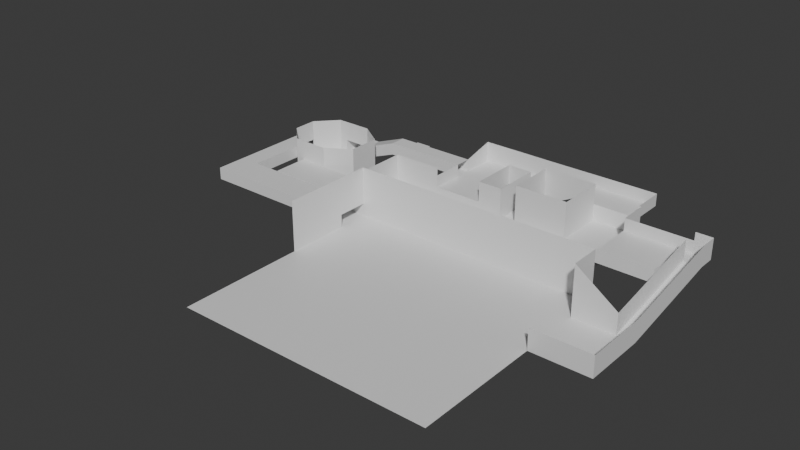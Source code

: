 # Source: waterworks.blend  (saved by Blender 4.0.36; exported with 4.5.12 LTS)
import bpy
from mathutils import Matrix  # noqa: F401  (used for matrix-valued properties, if any)

bpy.ops.wm.read_factory_settings(use_empty=True)
scene = bpy.context.scene
scene.name = 'Scene'

# ---- materials (node trees are filled in below, after node groups)
mat_floor_tiles = bpy.data.materials.new('floor.tiles')
mat_floor_tiles.use_transparent_shadow = False
mat_floor_dirt = bpy.data.materials.new('floor.dirt')
mat_floor_dirt.use_transparent_shadow = False
mat_floor_sand = bpy.data.materials.new('floor.sand')
mat_floor_sand.use_transparent_shadow = False
mat_floor_concrete = bpy.data.materials.new('floor.concrete')
mat_floor_concrete.use_transparent_shadow = False
mat_wall_concrete = bpy.data.materials.new('wall.concrete')
mat_wall_concrete.use_transparent_shadow = False
mat_wall_plaster = bpy.data.materials.new('wall.plaster')
mat_wall_plaster.use_transparent_shadow = False
mat_ceiling_tiles = bpy.data.materials.new('ceiling.tiles')
mat_ceiling_tiles.use_transparent_shadow = False
mat_metal = bpy.data.materials.new('metal')
mat_metal.use_transparent_shadow = False

# ---- material node trees
mat_floor_tiles.use_nodes = True; mat_floor_tiles.node_tree.nodes.clear()
_N = mat_floor_tiles.node_tree.nodes; _L = mat_floor_tiles.node_tree.links
n0 = _N.new('ShaderNodeBsdfPrincipled'); n0.name = 'Principled BSDF'; n0.location = (10, 300)
n0.inputs[3].default_value = 1.45
n1 = _N.new('ShaderNodeOutputMaterial'); n1.name = 'Material Output'; n1.location = (300, 300)
_L.new(n0.outputs[0], n1.inputs[0])
n1.is_active_output = True
mat_floor_dirt.use_nodes = True; mat_floor_dirt.node_tree.nodes.clear()
_N = mat_floor_dirt.node_tree.nodes; _L = mat_floor_dirt.node_tree.links
n0 = _N.new('ShaderNodeBsdfPrincipled'); n0.name = 'Principled BSDF'; n0.location = (10, 300)
n0.inputs[3].default_value = 1.45
n1 = _N.new('ShaderNodeOutputMaterial'); n1.name = 'Material Output'; n1.location = (300, 300)
_L.new(n0.outputs[0], n1.inputs[0])
n1.is_active_output = True
mat_floor_sand.use_nodes = True; mat_floor_sand.node_tree.nodes.clear()
_N = mat_floor_sand.node_tree.nodes; _L = mat_floor_sand.node_tree.links
n0 = _N.new('ShaderNodeBsdfPrincipled'); n0.name = 'Principled BSDF'; n0.location = (10, 300)
n0.inputs[3].default_value = 1.45
n1 = _N.new('ShaderNodeOutputMaterial'); n1.name = 'Material Output'; n1.location = (300, 300)
_L.new(n0.outputs[0], n1.inputs[0])
n1.is_active_output = True
mat_floor_concrete.use_nodes = True; mat_floor_concrete.node_tree.nodes.clear()
_N = mat_floor_concrete.node_tree.nodes; _L = mat_floor_concrete.node_tree.links
n0 = _N.new('ShaderNodeBsdfPrincipled'); n0.name = 'Principled BSDF'; n0.location = (10, 300)
n0.inputs[3].default_value = 1.45
n1 = _N.new('ShaderNodeOutputMaterial'); n1.name = 'Material Output'; n1.location = (300, 300)
_L.new(n0.outputs[0], n1.inputs[0])
n1.is_active_output = True
mat_wall_concrete.use_nodes = True; mat_wall_concrete.node_tree.nodes.clear()
_N = mat_wall_concrete.node_tree.nodes; _L = mat_wall_concrete.node_tree.links
n0 = _N.new('ShaderNodeBsdfPrincipled'); n0.name = 'Principled BSDF'; n0.location = (10, 300)
n0.inputs[3].default_value = 1.45
n1 = _N.new('ShaderNodeOutputMaterial'); n1.name = 'Material Output'; n1.location = (300, 300)
_L.new(n0.outputs[0], n1.inputs[0])
n1.is_active_output = True
mat_wall_plaster.use_nodes = True; mat_wall_plaster.node_tree.nodes.clear()
_N = mat_wall_plaster.node_tree.nodes; _L = mat_wall_plaster.node_tree.links
n0 = _N.new('ShaderNodeBsdfPrincipled'); n0.name = 'Principled BSDF'; n0.location = (10, 300)
n0.inputs[3].default_value = 1.45
n1 = _N.new('ShaderNodeOutputMaterial'); n1.name = 'Material Output'; n1.location = (300, 300)
_L.new(n0.outputs[0], n1.inputs[0])
n1.is_active_output = True
mat_ceiling_tiles.use_nodes = True; mat_ceiling_tiles.node_tree.nodes.clear()
_N = mat_ceiling_tiles.node_tree.nodes; _L = mat_ceiling_tiles.node_tree.links
n0 = _N.new('ShaderNodeBsdfPrincipled'); n0.name = 'Principled BSDF'; n0.location = (10, 300)
n0.inputs[3].default_value = 1.45
n1 = _N.new('ShaderNodeOutputMaterial'); n1.name = 'Material Output'; n1.location = (300, 300)
_L.new(n0.outputs[0], n1.inputs[0])
n1.is_active_output = True
mat_metal.use_nodes = True; mat_metal.node_tree.nodes.clear()
_N = mat_metal.node_tree.nodes; _L = mat_metal.node_tree.links
n0 = _N.new('ShaderNodeBsdfPrincipled'); n0.name = 'Principled BSDF'; n0.location = (10, 300)
n0.inputs[3].default_value = 1.45
n1 = _N.new('ShaderNodeOutputMaterial'); n1.name = 'Material Output'; n1.location = (300, 300)
_L.new(n0.outputs[0], n1.inputs[0])
n1.is_active_output = True

# ---- world
world_world = bpy.data.worlds.new('World'); scene.world = world_world
world_world.use_nodes = True; world_world.node_tree.nodes.clear()
_N = world_world.node_tree.nodes; _L = world_world.node_tree.links
n0 = _N.new('ShaderNodeOutputWorld'); n0.name = 'World Output'; n0.location = (300, 300)
n1 = _N.new('ShaderNodeBackground'); n1.name = 'Background'; n1.location = (10, 300)
n1.inputs[0].default_value = (0.05088, 0.05088, 0.05088, 1.0)
_L.new(n1.outputs[0], n0.inputs[0])
n0.is_active_output = True
world_world.color = (0.05088, 0.05088, 0.05088)
world_world.use_sun_shadow = False
world_world.sun_shadow_jitter_overblur = 0.0

# ---- meshes
me_plane = bpy.data.meshes.new('Plane')
me_plane.from_pydata([(-23.99, -48.09, 5.96e-07), (36.01, -48.09, 5.96e-07), (5.473, 5.985, 0.0), (1.473, 5.985, 0.0), (-23.99, -18.09, 5.96e-07), (36.01, -18.09, 5.96e-07), (36.01, -3.085, 5.96e-07), (-23.99, -3.085, 5.96e-07), (36.01, 4.415, 5.96e-07), (-23.99, 4.415, 5.96e-07), (-39.0, -3.085, 5.96e-07), (-39.0, 4.415, 5.96e-07), (-35.0, -3.085, 5.96e-07), (-35.0, 4.415, 5.96e-07), (-44.93, 4.615, 5.96e-07), (-51.97, 4.615, 5.96e-07), (-44.93, 13.19, 5.96e-07), (-51.97, 13.19, 5.96e-07), (-35.0, 13.19, 5.96e-07), (-44.93, 13.59, 5.96e-07), (-51.97, 13.59, 5.96e-07), (-44.93, 29.59, 5.96e-07), (-51.97, 29.59, 5.96e-07), (-38.93, 17.59, 5.96e-07), (-38.93, 25.59, 5.96e-07), (-53.97, 29.59, 5.96e-07), (-53.97, 13.59, 5.96e-07), (-44.93, 29.99, 5.96e-07), (-51.97, 29.99, 5.96e-07), (-44.93, 33.99, 5.96e-07), (-51.97, 33.99, 5.96e-07), (-36.93, 29.99, 3.0), (-36.93, 33.99, 3.0), (-32.93, 29.99, 3.0), (-32.93, 33.99, 3.0), (-16.93, 29.99, 3.0), (-16.93, 33.99, 3.0), (-36.93, 39.99, 3.0), (-32.93, 39.99, 3.0), (-16.53, 29.99, 3.0), (-16.53, 33.99, 3.0), (-4.527, 29.99, 3.0), (-4.527, 33.99, 3.0), (-16.53, 21.99, 3.0), (-4.527, 21.99, 3.0), (-16.53, 41.99, 3.0), (-4.527, 41.99, 3.0), (1.473, 33.99, 0.9756), (1.473, 41.99, 0.9756), (5.473, 33.99, 0.9756), (5.473, 41.99, 0.9756), (13.47, 33.99, 5.0), (13.47, 41.99, 5.0), (29.47, 33.99, 5.0), (29.47, 41.99, 5.0), (1.473, 21.99, 0.0), (5.473, 21.99, 0.0), (-28.53, 5.985, 0.0), (-28.53, 21.99, 0.0), (6.473, 5.985, 0.0), (6.473, 21.99, 0.0), (18.47, 5.985, 1.0), (18.47, 21.99, 1.0), (30.01, 5.985, 1.0), (30.01, 21.99, 1.0), (18.47, 33.99, 1.0), (30.01, 33.99, 1.0), (46.01, -18.09, 5.96e-07), (46.01, -3.085, 5.96e-07), (50.01, -18.09, 5.96e-07), (50.01, -3.085, 5.96e-07), (46.01, 22.91, 5.0), (50.01, 22.91, 5.0), (46.01, 26.91, 5.0), (50.01, 26.91, 5.0), (45.61, 22.91, 5.0), (45.61, 26.91, 5.0), (30.01, 22.91, 5.0), (30.01, 26.91, 5.0), (45.61, 10.91, 5.0), (30.01, 10.91, 5.0), (-39.0, 4.615, 5.96e-07), (-35.0, 4.615, 5.96e-07), (-39.0, 13.19, 5.96e-07), (-59.0, -3.085, 5.96e-07), (-59.0, 4.415, 5.96e-07), (-64.0, -3.085, 5.96e-07), (-64.0, 4.415, 5.96e-07), (-59.0, 20.41, 5.96e-07), (-64.0, 20.41, 5.96e-07), (-59.0, 24.41, 5.96e-07), (-64.0, 24.41, 5.96e-07), (-59.0, 28.41, 5.96e-07), (-64.0, 28.41, 5.96e-07), (-58.8, 20.41, 5.96e-07), (-58.8, 24.41, 5.96e-07), (-58.8, 18.41, 5.96e-07), (-39.0, -3.085, 3.0), (-39.0, 4.415, 3.0), (-59.0, -3.085, 3.0), (-59.0, 4.415, 3.0), (-64.0, -3.085, 3.0), (-64.0, 4.415, 3.0), (-59.0, 20.41, 3.0), (-64.0, 20.41, 3.0), (-59.0, 24.41, 3.0), (-64.0, 24.41, 3.0), (-59.0, 28.41, 3.0), (-64.0, 28.41, 3.0), (-23.99, -3.085, 3.0), (-23.99, 4.415, 3.0), (-35.0, -3.085, 3.0), (-35.0, 4.415, 3.0), (-44.93, 4.615, 3.0), (-51.97, 4.615, 3.0), (-44.93, 13.19, 3.0), (-51.97, 13.19, 3.0), (-35.0, 13.19, 3.0), (-39.0, 4.615, 3.0), (-35.0, 4.615, 3.0), (-39.0, 13.19, 3.0), (36.01, 4.415, 12.0), (-23.99, 4.415, 12.0), (-23.99, -3.085, 12.0), (-23.99, 4.415, 12.0), (-23.99, -18.09, 12.0), (-23.99, -3.085, 12.0), (36.01, -3.085, 12.0), (36.01, 4.415, 12.0), (46.01, -3.085, 5.0), (-39.0, -3.085, 3.0), (-35.0, -3.085, 3.0), (-39.0, 4.415, 3.0), (-35.0, 4.415, 3.0), (-39.0, 4.615, 3.0), (-35.0, 4.615, 3.0), (-44.93, 13.59, 8.0), (-51.97, 13.59, 8.0), (-44.93, 29.59, 8.0), (-51.97, 29.59, 8.0), (-38.93, 17.59, 8.0), (-38.93, 25.59, 8.0), (-53.97, 29.59, 8.0), (-53.97, 13.59, 8.0), (-58.8, 20.41, 8.0), (-58.8, 24.41, 8.0), (-58.8, 18.41, 8.0), (-44.93, 13.19, 3.0), (-51.97, 13.19, 3.0), (-44.93, 13.59, 3.0), (-51.97, 13.59, 3.0), (-44.93, 13.59, 8.0), (-51.97, 13.59, 8.0), (-59.0, 20.41, 3.0), (-59.0, 24.41, 3.0), (-58.8, 20.41, 3.0), (-58.8, 24.41, 3.0), (-58.8, 20.41, 8.0), (-58.8, 24.41, 8.0), (-44.93, 29.59, 3.0), (-51.97, 29.59, 3.0), (-44.93, 29.99, 3.0), (-51.97, 29.99, 3.0), (-44.93, 29.59, 8.0), (-51.97, 29.59, 8.0), (-51.97, 29.99, 3.0), (-44.93, 33.99, 3.0), (-51.97, 33.99, 3.0), (46.01, -3.085, 5.0), (50.01, -3.085, 5.0), (46.01, 22.91, 10.0), (50.01, 22.91, 10.0), (50.01, 22.91, 10.0), (46.01, 26.91, 10.0), (50.01, 26.91, 10.0), (36.01, -18.09, 5.0), (46.01, -18.09, 5.0), (50.01, -18.09, 5.0), (50.01, -3.085, 5.0), (-44.93, 29.99, 3.0), (-44.93, 33.99, 3.0), (-36.93, 29.99, 6.0), (-36.93, 33.99, 6.0), (-36.93, 29.99, 6.0), (-32.93, 29.99, 6.0), (-32.93, 33.99, 6.0), (-16.93, 29.99, 6.0), (-16.93, 33.99, 6.0), (-16.53, 29.99, 6.0), (-4.527, 29.99, 8.0), (-16.53, 21.99, 6.0), (-4.527, 21.99, 8.0), (-28.53, 5.985, 8.0), (-28.53, 21.99, 8.0), (5.473, 5.985, 8.0), (1.473, 5.985, 8.0), (-28.53, 5.985, 8.0), (6.473, 5.985, 8.0), (13.47, 41.99, 8.0), (29.47, 41.99, 8.0), (1.473, 41.99, 7.976), (5.473, 41.99, 7.976), (-16.53, 41.99, 8.0), (-4.527, 41.99, 8.0), (-4.527, 29.99, 8.0), (-4.527, 33.99, 8.0), (-4.527, 33.99, 8.0), (1.473, 33.99, 8.0), (1.473, 33.99, 8.0), (5.473, 33.99, 3.976), (13.47, 33.99, 8.0), (1.473, 21.99, 8.0), (5.473, 21.99, 3.0), (18.47, 33.99, 5.0), (30.01, 33.99, 5.0), (5.473, 21.99, 3.0), (6.473, 21.99, 3.0), (18.47, 21.99, 5.0), (18.47, 33.99, 5.0), (29.47, 33.99, 8.0), (29.47, 41.99, 8.0), (30.01, 21.99, 5.0), (30.01, 33.99, 5.0), (18.47, 26.92, 1.0), (30.01, 26.92, 1.0), (18.47, 26.92, 5.0), (30.01, 26.92, 5.0), (29.47, 21.99, 1.0), (29.47, 5.985, 1.0), (29.47, 33.99, 1.0), (29.47, 33.99, 5.0), (29.47, 26.92, 1.0), (30.01, 33.99, 8.0), (30.01, 33.99, 8.0), (30.01, 26.92, 8.0), (29.47, 33.99, 8.0), (46.01, 26.91, 8.0), (45.61, 26.91, 8.0), (30.01, 26.91, 8.0), (46.01, 22.91, 8.0), (45.61, 22.91, 8.0), (45.61, 10.91, 8.0), (30.01, 10.91, 8.0), (30.01, 5.985, 5.0), (30.01, 21.99, 5.0), (30.01, 5.985, 5.0), (30.01, 5.985, 8.0), (6.473, 5.985, 8.0), (18.47, 5.985, 9.0), (30.01, 5.985, 9.0), (29.47, 5.985, 9.0), (-16.93, 29.99, 6.0), (-16.93, 33.99, 6.0), (-16.53, 29.99, 6.0), (-16.53, 33.99, 6.0), (13.47, 33.99, 5.0), (29.47, 33.99, 5.0), (5.473, 33.99, 3.976), (13.47, 33.99, 8.0), (5.473, 21.99, 3.0), (5.473, 21.99, 3.0), (6.473, 21.99, 3.0), (18.47, 21.99, 5.0), (18.47, 33.99, 5.0), (18.47, 26.92, 5.0), (5.473, 33.99, 10.0), (13.47, 33.99, 10.0), (5.473, 21.99, 10.0), (5.473, 21.99, 10.0), (6.473, 21.99, 10.0), (18.47, 21.99, 10.0), (18.47, 33.99, 10.0), (18.47, 26.92, 10.0), (1.473, 21.99, 0.0), (-28.53, 21.99, 0.0), (1.473, 21.99, 8.0), (-28.53, 21.99, 3.0), (-16.51, 21.99, 0.0), (-16.51, 21.99, 3.0), (-4.515, 21.99, 0.0), (-4.515, 21.99, 3.0), (-28.53, 21.99, 8.0), (-16.51, 21.99, 8.0), (1.473, 21.99, 8.0), (-4.515, 21.99, 8.0)], [(273, 275), (284, 280), (275, 283)], [(56, 55, 3, 2), (0, 1, 5, 4), (4, 5, 6, 7), (7, 6, 8, 9), (12, 13, 11, 10), (7, 9, 13, 12), (11, 13, 82, 81), (15, 14, 16, 17), (83, 81, 82, 18), (17, 16, 19, 20), (20, 19, 21, 22), (21, 19, 23, 24), (20, 22, 25, 26), (22, 21, 27, 28), (28, 27, 29, 30), (29, 27, 31, 32), (32, 31, 33, 34), (34, 33, 35, 36), (32, 34, 38, 37), (36, 35, 39, 40), (40, 39, 41, 42), (41, 39, 43, 44), (40, 42, 46, 45), (46, 42, 47, 48), (48, 47, 49, 50), (50, 49, 51, 52), (52, 51, 53, 54), (49, 47, 55, 56), (3, 55, 58, 57), (56, 2, 59, 60), (60, 59, 61, 62), (227, 228, 63, 64), (231, 224, 66, 229), (6, 5, 67, 68), (68, 67, 69, 70), (68, 70, 72, 71), (71, 72, 74, 73), (71, 73, 76, 75), (75, 76, 78, 77), (75, 77, 80, 79), (16, 14, 81, 83), (10, 11, 85, 84), (84, 85, 87, 86), (87, 85, 88, 89), (89, 88, 90, 91), (91, 90, 92, 93), (90, 88, 94, 95), (96, 26, 25, 95, 94), (91, 93, 108, 106), (86, 87, 102, 101), (89, 91, 106, 104), (87, 89, 104, 102), (92, 90, 105, 107), (84, 86, 101, 99), (10, 84, 99, 97), (88, 85, 100, 103), (93, 92, 107, 108), (85, 11, 98, 100), (16, 83, 120, 115), (81, 14, 113, 118), (18, 82, 119, 117), (7, 12, 111, 109), (83, 18, 117, 120), (15, 17, 116, 114), (14, 15, 114, 113), (13, 9, 110, 112), (9, 8, 121, 122), (110, 124, 123, 109), (4, 7, 126, 125), (6, 68, 129, 127), (8, 6, 127, 128), (12, 10, 130, 131), (82, 13, 133, 135), (11, 81, 134, 132), (25, 22, 139, 142), (20, 26, 143, 137), (21, 24, 141, 138), (96, 94, 144, 146), (26, 96, 146, 143), (23, 19, 136, 140), (95, 25, 142, 145), (24, 23, 140, 141), (19, 16, 147, 149), (17, 20, 150, 148), (150, 149, 147, 148), (149, 150, 152, 151), (94, 88, 153, 155), (90, 95, 156, 154), (156, 155, 153, 154), (155, 156, 158, 157), (27, 21, 159, 161), (22, 28, 162, 160), (162, 161, 159, 160), (160, 159, 163, 164), (28, 30, 167, 165), (30, 29, 166, 167), (72, 70, 169, 171), (68, 71, 170, 168), (74, 72, 172, 174), (73, 74, 174, 173), (69, 67, 176, 177), (70, 69, 177, 178), (67, 5, 175, 176), (31, 27, 179, 181), (29, 32, 182, 180), (35, 33, 184, 186), (34, 36, 187, 185), (33, 31, 183, 184), (43, 39, 188, 190), (41, 44, 191, 189), (57, 58, 193, 192), (59, 2, 194, 197), (3, 57, 196, 195), (2, 3, 195, 194), (52, 54, 199, 198), (48, 50, 201, 200), (45, 46, 203, 202), (46, 48, 200, 203), (50, 52, 198, 201), (42, 41, 204, 205), (47, 42, 206, 207), (55, 47, 208, 211), (49, 56, 212, 209), (51, 49, 209, 210), (229, 66, 214, 230), (223, 65, 218, 225), (60, 62, 217, 216), (56, 60, 216, 215), (54, 53, 219, 220), (224, 64, 221, 226), (66, 224, 226, 222), (62, 223, 225, 217), (227, 64, 224, 231), (62, 227, 231, 223), (65, 229, 230, 213), (223, 231, 229, 65), (62, 61, 228, 227), (230, 214, 232, 235), (222, 226, 234, 233), (78, 76, 237, 238), (76, 73, 236, 237), (75, 79, 241, 240), (79, 80, 242, 241), (71, 75, 240, 239), (64, 63, 243, 244), (242, 80, 245, 246), (228, 61, 248, 250), (63, 228, 250, 249), (61, 59, 247, 248), (111, 112, 110, 109), (134, 135, 133, 132), (117, 135, 134, 120), (120, 118, 113, 115), (113, 114, 148, 147), (131, 130, 132, 133), (99, 100, 98, 97), (104, 103, 100, 102), (102, 100, 99, 101), (104, 106, 154, 153), (107, 154, 106, 108), (162, 167, 166, 161), (182, 181, 179, 180), (187, 186, 184, 185), (181, 182, 185, 184), (39, 35, 251, 253), (36, 40, 254, 252), (254, 253, 251, 252), (217, 225, 264, 262), (210, 209, 257, 258), (215, 216, 261, 260), (53, 51, 255, 256), (216, 217, 262, 261), (209, 212, 259, 257), (225, 218, 263, 264), (262, 264, 272, 270), (260, 261, 269, 268), (258, 257, 265, 266), (264, 263, 271, 272), (261, 262, 270, 269), (257, 259, 267, 265), (263, 255, 266, 271), (279, 273, 283, 284), (274, 277, 278, 276), (277, 279, 280, 278), (276, 278, 282, 281), (40, 45, 202, 254)])
me_plane.polygons.foreach_set('material_index', [2, 1, 1, 1, 0, 0, 7, 0, 0, 7, 0, 0, 0, 0, 0, 0, 0, 0, 0, 7, 0, 0, 0, 0, 2, 2, 2, 2, 2, 2, 2, 0, 0, 1, 1, 0, 0, 0, 0, 0, 0, 0, 0, 0, 0, 0, 7, 0, 5, 5, 5, 5, 5, 5, 5, 5, 5, 5, 5, 5, 5, 5, 5, 5, 5, 5, 4, 4, 4, 4, 4, 5, 7, 7, 4, 4, 4, 4, 4, 4, 4, 4, 7, 7, 7, 4, 7, 7, 7, 4, 0, 0, 0, 4, 5, 5, 4, 4, 4, 4, 4, 4, 4, 5, 5, 5, 5, 5, 0, 4, 4, 4, 4, 4, 4, 4, 4, 4, 4, 4, 4, 4, 4, 4, 4, 4, 4, 4, 4, 4, 4, 4, 0, 2, 4, 2, 2, 4, 4, 4, 0, 4, 4, 0, 4, 4, 4, 4, 4, 6, 7, 6, 6, 6, 6, 6, 6, 6, 6, 6, 6, 6, 6, 6, 7, 7, 7, 4, 0, 4, 2, 4, 0, 4, 4, 4, 4, 4, 4, 4, 4, 4, 4, 4, 4, 4])
_uv = me_plane.uv_layers.new(name='UVMap')
_uv.uv.foreach_set('vector', [0.0, 0.875, 0.0, 0.875, 0.0, 0.875, 0.0, 0.875, 0.0, 0.0, 1.0, 0.0, 1.0, 0.5, 0.0, 0.5, 0.0, 0.5, 1.0, 0.5, 1.0, 0.75, 0.0, 0.75, 0.0, 0.75, 1.0, 0.75, 1.0, 0.875, 0.0, 0.875, 0.0, 0.75, 0.0, 0.875, 0.0, 0.875, 0.0, 0.75, 0.0, 0.75, 0.0, 0.875, 0.0, 0.875, 0.0, 0.75, 0.0, 0.875, 0.0, 0.875, 0.0, 0.875, 0.0, 0.875, 0.0, 0.875, 0.0, 0.875, 0.0, 0.875, 0.0, 0.875, 0.0, 0.0, 0.0, 0.875, 0.0, 0.875, 0.0, 0.0, 0.0, 0.875, 0.0, 0.875, 0.0, 0.875, 0.0, 0.875, 0.0, 0.875, 0.0, 0.875, 0.0, 0.875, 0.0, 0.875, 0.0, 0.875, 0.0, 0.875, 0.0, 0.875, 0.0, 0.875, 0.0, 0.875, 0.0, 0.875, 0.0, 0.875, 0.0, 0.875, 0.0, 0.875, 0.0, 0.875, 0.0, 0.875, 0.0, 0.875, 0.0, 0.875, 0.0, 0.875, 0.0, 0.875, 0.0, 0.875, 0.0, 0.875, 0.0, 0.875, 0.0, 0.875, 0.0, 0.875, 0.0, 0.875, 0.0, 0.875, 0.0, 0.875, 0.0, 0.875, 0.0, 0.875, 0.0, 0.875, 0.0, 0.875, 0.0, 0.875, 0.0, 0.875, 0.0, 0.875, 0.0, 0.875, 0.0, 0.875, 0.0, 0.875, 0.0, 0.875, 0.0, 0.875, 0.0, 0.875, 0.0, 0.875, 0.0, 0.875, 0.0, 0.875, 0.0, 0.875, 0.0, 0.875, 0.0, 0.875, 0.0, 0.875, 0.0, 0.875, 0.0, 0.875, 0.0, 0.875, 0.0, 0.875, 0.0, 0.875, 0.0, 0.875, 0.0, 0.875, 0.0, 0.875, 0.0, 0.875, 0.0, 0.875, 0.0, 0.875, 0.0, 0.875, 0.0, 0.875, 0.0, 0.875, 0.0, 0.875, 0.0, 0.875, 0.0, 0.875, 0.0, 0.875, 0.0, 0.875, 0.0, 0.875, 0.0, 0.875, 0.0, 0.875, 0.0, 0.875, 0.0, 0.875, 0.0, 0.875, 0.0, 0.875, 0.0, 0.875, 0.0, 0.875, 0.0, 0.875, 0.0, 0.875, 0.0, 0.875, 0.0, 0.875, 0.0, 0.875, 0.0, 0.875, 0.0, 0.875, 0.0, 0.875, 0.0, 0.875, 0.0, 0.875, 0.0, 0.875, 0.0, 0.875, 0.0, 0.875, 0.0, 0.875, 0.0, 0.875, 0.0, 0.875, 0.0, 0.875, 1.0, 0.75, 1.0, 0.5, 1.0, 0.5, 1.0, 0.75, 1.0, 0.75, 1.0, 0.5, 1.0, 0.5, 1.0, 0.75, 1.0, 0.75, 1.0, 0.75, 1.0, 0.75, 1.0, 0.75, 1.0, 0.75, 1.0, 0.75, 1.0, 0.75, 1.0, 0.75, 1.0, 0.75, 1.0, 0.75, 1.0, 0.75, 1.0, 0.75, 1.0, 0.75, 1.0, 0.75, 1.0, 0.75, 1.0, 0.75, 1.0, 0.75, 1.0, 0.75, 1.0, 0.75, 1.0, 0.75, 0.0, 0.875, 0.0, 0.875, 0.0, 0.875, 0.0, 0.0, 0.0, 0.75, 0.0, 0.875, 0.0, 0.875, 0.0, 0.75, 0.0, 0.75, 0.0, 0.875, 0.0, 0.875, 0.0, 0.75, 0.0, 0.875, 0.0, 0.875, 0.0, 0.875, 0.0, 0.875, 0.0, 0.875, 0.0, 0.875, 0.0, 0.875, 0.0, 0.875, 0.0, 0.875, 0.0, 0.875, 0.0, 0.875, 0.0, 0.875, 0.0, 0.875, 0.0, 0.875, 0.0, 0.875, 0.0, 0.875, 0.0, 0.0, 0.0, 0.875, 0.0, 0.875, 0.0, 0.875, 0.0, 0.875, 0.0, 0.875, 0.0, 0.875, 0.0, 0.875, 0.0, 0.875, 0.0, 0.75, 0.0, 0.875, 0.0, 0.875, 0.0, 0.75, 0.0, 0.875, 0.0, 0.875, 0.0, 0.875, 0.0, 0.875, 0.0, 0.875, 0.0, 0.875, 0.0, 0.875, 0.0, 0.875, 0.0, 0.875, 0.0, 0.875, 0.0, 0.875, 0.0, 0.875, 0.0, 0.75, 0.0, 0.75, 0.0, 0.75, 0.0, 0.75, 0.0, 0.75, 0.0, 0.75, 0.0, 0.75, 0.0, 0.75, 0.0, 0.875, 0.0, 0.875, 0.0, 0.875, 0.0, 0.875, 0.0, 0.875, 0.0, 0.875, 0.0, 0.875, 0.0, 0.875, 0.0, 0.875, 0.0, 0.875, 0.0, 0.875, 0.0, 0.875, 0.0, 0.875, 0.0, 0.0, 0.0, 0.0, 0.0, 0.875, 0.0, 0.875, 0.0, 0.875, 0.0, 0.875, 0.0, 0.875, 0.0, 0.0, 0.0, 0.875, 0.0, 0.875, 0.0, 0.0, 0.0, 0.75, 0.0, 0.75, 0.0, 0.75, 0.0, 0.75, 0.0, 0.0, 0.0, 0.0, 0.0, 0.0, 0.0, 0.0, 0.0, 0.875, 0.0, 0.875, 0.0, 0.875, 0.0, 0.875, 0.0, 0.875, 0.0, 0.875, 0.0, 0.875, 0.0, 0.875, 0.0, 0.875, 0.0, 0.875, 0.0, 0.875, 0.0, 0.875, 0.0, 0.875, 1.0, 0.875, 1.0, 0.875, 0.0, 0.875, 0.0, 0.0, 0.0, 0.0, 0.0, 0.0, 0.0, 0.0, 0.0, 0.5, 0.0, 0.75, 0.0, 0.75, 0.0, 0.5, 1.0, 0.75, 1.0, 0.75, 1.0, 0.75, 1.0, 0.75, 1.0, 0.875, 1.0, 0.75, 1.0, 0.75, 1.0, 0.875, 0.0, 0.75, 0.0, 0.75, 0.0, 0.75, 0.0, 0.75, 0.0, 0.875, 0.0, 0.875, 0.0, 0.875, 0.0, 0.875, 0.0, 0.875, 0.0, 0.875, 0.0, 0.875, 0.0, 0.875, 0.0, 0.875, 0.0, 0.875, 0.0, 0.875, 0.0, 0.875, 0.0, 0.875, 0.0, 0.875, 0.0, 0.875, 0.0, 0.875, 0.0, 0.875, 0.0, 0.875, 0.0, 0.875, 0.0, 0.875, 0.0, 0.0, 0.0, 0.875, 0.0, 0.875, 0.0, 0.0, 0.0, 0.875, 0.0, 0.0, 0.0, 0.0, 0.0, 0.875, 0.0, 0.875, 0.0, 0.875, 0.0, 0.875, 0.0, 0.875, 0.0, 0.875, 0.0, 0.875, 0.0, 0.875, 0.0, 0.875, 0.0, 0.875, 0.0, 0.875, 0.0, 0.875, 0.0, 0.875, 0.0, 0.875, 0.0, 0.875, 0.0, 0.875, 0.0, 0.875, 0.0, 0.875, 0.0, 0.875, 0.0, 0.875, 0.0, 0.875, 0.0, 0.875, 0.0, 0.875, 0.0, 0.875, 0.0, 0.875, 0.0, 0.875, 0.0, 0.875, 0.0, 0.875, 0.0, 0.875, 0.0, 0.875, 0.0, 0.875, 0.0, 0.875, 0.0, 0.875, 0.0, 0.875, 0.0, 0.875, 0.0, 0.875, 0.0, 0.875, 0.0, 0.875, 0.0, 0.875, 0.0, 0.875, 0.0, 0.875, 0.0, 0.875, 0.0, 0.875, 0.0, 0.875, 0.0, 0.875, 0.0, 0.875, 0.0, 0.875, 0.0, 0.875, 0.0, 0.875, 0.0, 0.875, 0.0, 0.875, 0.0, 0.875, 0.0, 0.875, 0.0, 0.875, 0.0, 0.875, 0.0, 0.875, 0.0, 0.875, 0.0, 0.875, 0.0, 0.875, 0.0, 0.875, 0.0, 0.875, 0.0, 0.875, 0.0, 0.875, 0.0, 0.875, 0.0, 0.875, 0.0, 0.875, 0.0, 0.875, 0.0, 0.875, 0.0, 0.875, 1.0, 0.75, 1.0, 0.75, 1.0, 0.75, 1.0, 0.75, 1.0, 0.75, 1.0, 0.75, 1.0, 0.75, 1.0, 0.75, 1.0, 0.75, 1.0, 0.75, 1.0, 0.75, 1.0, 0.75, 1.0, 0.75, 1.0, 0.75, 1.0, 0.75, 1.0, 0.75, 1.0, 0.5, 1.0, 0.5, 1.0, 0.5, 1.0, 0.5, 1.0, 0.75, 1.0, 0.5, 1.0, 0.5, 1.0, 0.75, 1.0, 0.5, 1.0, 0.5, 1.0, 0.5, 1.0, 0.5, 0.0, 0.875, 0.0, 0.875, 0.0, 0.875, 0.0, 0.875, 0.0, 0.875, 0.0, 0.875, 0.0, 0.875, 0.0, 0.875, 0.0, 0.875, 0.0, 0.875, 0.0, 0.875, 0.0, 0.875, 0.0, 0.875, 0.0, 0.875, 0.0, 0.875, 0.0, 0.875, 0.0, 0.875, 0.0, 0.875, 0.0, 0.875, 0.0, 0.875, 0.0, 0.875, 0.0, 0.875, 0.0, 0.875, 0.0, 0.875, 0.0, 0.875, 0.0, 0.875, 0.0, 0.875, 0.0, 0.875, 0.0, 0.875, 0.0, 0.875, 0.0, 0.875, 0.0, 0.875, 0.0, 0.875, 0.0, 0.875, 0.0, 0.875, 0.0, 0.875, 0.0, 0.875, 0.0, 0.875, 0.0, 0.875, 0.0, 0.875, 0.0, 0.875, 0.0, 0.875, 0.0, 0.875, 0.0, 0.875, 0.0, 0.875, 0.0, 0.875, 0.0, 0.875, 0.0, 0.875, 0.0, 0.875, 0.0, 0.875, 0.0, 0.875, 0.0, 0.875, 0.0, 0.875, 0.0, 0.875, 0.0, 0.875, 0.0, 0.875, 0.0, 0.875, 0.0, 0.875, 0.0, 0.875, 0.0, 0.875, 0.0, 0.875, 0.0, 0.875, 0.0, 0.875, 0.0, 0.875, 0.0, 0.875, 0.0, 0.875, 0.0, 0.875, 0.0, 0.875, 0.0, 0.875, 0.0, 0.875, 0.0, 0.875, 0.0, 0.875, 0.0, 0.875, 0.0, 0.875, 0.0, 0.875, 0.0, 0.875, 0.0, 0.875, 0.0, 0.875, 0.0, 0.875, 0.0, 0.875, 0.0, 0.875, 0.0, 0.875, 0.0, 0.875, 0.0, 0.875, 0.0, 0.875, 0.0, 0.875, 0.0, 0.875, 0.0, 0.875, 0.0, 0.875, 0.0, 0.875, 0.0, 0.875, 0.0, 0.875, 0.0, 0.875, 0.0, 0.875, 0.0, 0.875, 0.0, 0.875, 0.0, 0.875, 0.0, 0.875, 0.0, 0.875, 0.0, 0.875, 0.0, 0.875, 0.0, 0.875, 0.0, 0.875, 0.0, 0.875, 0.0, 0.875, 0.0, 0.875, 0.0, 0.875, 0.0, 0.875, 0.0, 0.875, 0.0, 0.875, 0.0, 0.875, 0.0, 0.875, 0.0, 0.875, 0.0, 0.875, 0.0, 0.875, 0.0, 0.875, 0.0, 0.875, 0.0, 0.875, 0.0, 0.875, 0.0, 0.875, 0.0, 0.875, 0.0, 0.875, 0.0, 0.875, 0.0, 0.875, 0.0, 0.875, 0.0, 0.875, 0.0, 0.875, 0.0, 0.875, 0.0, 0.875, 0.0, 0.875, 0.0, 0.875, 0.0, 0.875, 0.0, 0.875, 0.0, 0.875, 0.0, 0.875, 0.0, 0.875, 0.0, 0.875, 0.0, 0.875, 0.0, 0.875, 0.0, 0.875, 0.0, 0.875, 0.0, 0.875, 0.0, 0.875, 0.0, 0.875, 1.0, 0.75, 1.0, 0.75, 1.0, 0.75, 1.0, 0.75, 1.0, 0.75, 1.0, 0.75, 1.0, 0.75, 1.0, 0.75, 1.0, 0.75, 1.0, 0.75, 1.0, 0.75, 1.0, 0.75, 1.0, 0.75, 1.0, 0.75, 1.0, 0.75, 1.0, 0.75, 1.0, 0.75, 1.0, 0.75, 1.0, 0.75, 1.0, 0.75, 0.0, 0.875, 0.0, 0.875, 0.0, 0.875, 0.0, 0.875, 1.0, 0.75, 1.0, 0.75, 1.0, 0.75, 1.0, 0.75, 0.0, 0.875, 0.0, 0.875, 0.0, 0.875, 0.0, 0.875, 0.0, 0.875, 0.0, 0.875, 0.0, 0.875, 0.0, 0.875, 0.0, 0.875, 0.0, 0.875, 0.0, 0.875, 0.0, 0.875, 0.0, 0.75, 0.0, 0.875, 0.0, 0.875, 0.0, 0.0, 0.0, 0.875, 0.0, 0.875, 0.0, 0.875, 0.0, 0.875, 0.0, 0.0, 0.0, 0.875, 0.0, 0.875, 0.0, 0.0, 0.0, 0.0, 0.0, 0.875, 0.0, 0.875, 0.0, 0.875, 0.0, 0.875, 0.0, 0.875, 0.0, 0.875, 0.0, 0.875, 0.0, 0.75, 0.0, 0.75, 0.0, 0.875, 0.0, 0.875, 0.0, 0.75, 0.0, 0.875, 0.0, 0.875, 0.0, 0.75, 0.0, 0.875, 0.0, 0.875, 0.0, 0.875, 0.0, 0.875, 0.0, 0.875, 0.0, 0.875, 0.0, 0.75, 0.0, 0.75, 0.0, 0.875, 0.0, 0.875, 0.0, 0.875, 0.0, 0.875, 0.0, 0.875, 0.0, 0.875, 0.0, 0.875, 0.0, 0.875, 0.0, 0.875, 0.0, 0.875, 0.0, 0.875, 0.0, 0.875, 0.0, 0.875, 0.0, 0.875, 0.0, 0.875, 0.0, 0.875, 0.0, 0.875, 0.0, 0.875, 0.0, 0.875, 0.0, 0.875, 0.0, 0.875, 0.0, 0.875, 0.0, 0.875, 0.0, 0.875, 0.0, 0.875, 0.0, 0.875, 0.0, 0.875, 0.0, 0.875, 0.0, 0.875, 0.0, 0.875, 0.0, 0.875, 0.0, 0.875, 0.0, 0.875, 0.0, 0.875, 0.0, 0.875, 0.0, 0.875, 0.0, 0.875, 0.0, 0.875, 0.0, 0.875, 0.0, 0.875, 0.0, 0.875, 0.0, 0.875, 0.0, 0.875, 0.0, 0.875, 0.0, 0.875, 0.0, 0.875, 0.0, 0.875, 0.0, 0.875, 0.0, 0.875, 0.0, 0.875, 0.0, 0.875, 0.0, 0.875, 0.0, 0.875, 0.0, 0.875, 0.0, 0.875, 0.0, 0.875, 0.0, 0.875, 0.0, 0.875, 0.0, 0.875, 0.0, 0.875, 0.0, 0.875, 0.0, 0.875, 0.0, 0.875, 0.0, 0.875, 0.0, 0.875, 0.0, 0.875, 0.0, 0.875, 0.0, 0.875, 0.0, 0.875, 0.0, 0.875, 0.0, 0.875, 0.0, 0.875, 0.0, 0.875, 0.0, 0.875, 0.0, 0.875, 0.0, 0.875, 0.0, 0.875, 0.0, 0.875, 0.0, 0.875, 0.0, 0.875, 0.0, 0.875, 0.0, 0.875, 0.0, 0.875, 0.0, 0.875, 0.0, 0.875, 0.0, 0.875, 0.0, 0.875, 0.0, 0.875, 0.0, 0.875, 0.0, 0.0, 0.0, 0.0, 0.0, 0.875, 0.0, 0.0, 0.0, 0.0, 0.0, 0.0, 0.0, 0.0, 0.0, 0.875, 0.0, 0.875, 0.0, 0.875, 0.0, 0.875, 0.0, 0.875, 0.0, 0.875, 0.0, 0.875, 0.0, 0.875, 0.0, 0.875, 0.0, 0.875, 0.0, 0.875, 0.0, 0.875, 0.0, 0.875, 0.0, 0.875, 0.0, 0.875, 0.0, 0.875])
me_plane.materials.append(mat_floor_tiles)
me_plane.materials.append(mat_floor_dirt)
me_plane.materials.append(mat_floor_sand)
me_plane.materials.append(mat_floor_concrete)
me_plane.materials.append(mat_wall_concrete)
me_plane.materials.append(mat_wall_plaster)
me_plane.materials.append(mat_ceiling_tiles)
me_plane.materials.append(mat_metal)
me_plane.update()

# ---- objects
ob_plane = bpy.data.objects.new('Plane', me_plane)

# ---- transforms, parenting, visibility, modifiers, constraints
ob_plane.location = (0.0, 0.0, 0.0)

# ---- collection membership
scene.collection.objects.link(ob_plane)

# ---- scene / render settings (as saved in the file)
scene.frame_start = 1; scene.frame_end = 250; scene.frame_set(25)
scene.render.engine = 'BLENDER_EEVEE_NEXT'
scene.cycles.sampling_pattern = 'TABULATED_SOBOL'
bpy.context.view_layer.update()

# ---- added for rendering (the .blend has no active camera and no usable light): camera, sun
cam_auto = bpy.data.cameras.new('AutoCamera')
cam_auto.lens = 50.0
cam_auto.sensor_width = 36.0
cam_auto.clip_end = 2367.25
ob_auto_camera = bpy.data.objects.new('AutoCamera', cam_auto)
scene.collection.objects.link(ob_auto_camera)
ob_auto_camera.location = (127.889, -164.913, 113.909)
ob_auto_camera.rotation_euler = (1.09748, -7.21219e-08, 0.694738)
scene.camera = ob_auto_camera
light_auto_sun = bpy.data.lights.new('AutoSun', 'SUN')
light_auto_sun.energy = 3.0
light_auto_sun.angle = 0.0523599
ob_auto_sun = bpy.data.objects.new('AutoSun', light_auto_sun)
scene.collection.objects.link(ob_auto_sun)
ob_auto_sun.rotation_euler = (0.872665, 0.174533, 0.523599)
bpy.context.view_layer.update()
